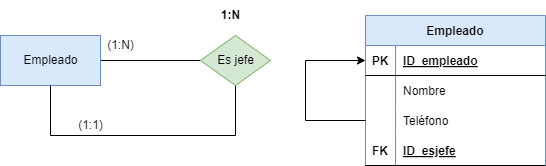

The diagram above was exported from draw.io. Its source (the exported page's mxGraphModel, read from the mxfile embedded in the PNG):
<mxGraphModel dx="149" dy="599" grid="1" gridSize="10" guides="1" tooltips="1" connect="1" arrows="1" fold="1" page="1" pageScale="1" pageWidth="850" pageHeight="1100" math="0" shadow="0">
  <root>
    <mxCell id="0" />
    <mxCell id="1" parent="0" />
    <mxCell id="5" style="edgeStyle=none;html=1;entryX=0;entryY=0.5;entryDx=0;entryDy=0;endArrow=none;endFill=0;" edge="1" parent="1" source="2" target="4">
      <mxGeometry relative="1" as="geometry" />
    </mxCell>
    <mxCell id="2" value="Empleado" style="html=1;dashed=0;whitespace=wrap;fillColor=#dae8fc;strokeColor=#6c8ebf;" vertex="1" parent="1">
      <mxGeometry x="60" y="160" width="100" height="50" as="geometry" />
    </mxCell>
    <mxCell id="7" style="edgeStyle=orthogonalEdgeStyle;html=1;exitX=0.5;exitY=1;exitDx=0;exitDy=0;entryX=0.5;entryY=1;entryDx=0;entryDy=0;endArrow=none;endFill=0;rounded=0;" edge="1" parent="1" source="4" target="2">
      <mxGeometry relative="1" as="geometry">
        <Array as="points">
          <mxPoint x="295" y="260" />
          <mxPoint x="110" y="260" />
        </Array>
      </mxGeometry>
    </mxCell>
    <mxCell id="4" value="Es jefe" style="shape=rhombus;html=1;dashed=0;whitespace=wrap;perimeter=rhombusPerimeter;fillColor=#d5e8d4;strokeColor=#82b366;" vertex="1" parent="1">
      <mxGeometry x="260" y="160" width="70" height="50" as="geometry" />
    </mxCell>
    <mxCell id="8" value="(1:N)" style="text;html=1;align=center;verticalAlign=middle;resizable=0;points=[];autosize=1;strokeColor=none;fillColor=none;" vertex="1" parent="1">
      <mxGeometry x="155" y="155" width="50" height="30" as="geometry" />
    </mxCell>
    <mxCell id="9" value="(1:1)" style="text;html=1;align=center;verticalAlign=middle;resizable=0;points=[];autosize=1;strokeColor=none;fillColor=none;" vertex="1" parent="1">
      <mxGeometry x="125" y="235" width="50" height="30" as="geometry" />
    </mxCell>
    <mxCell id="10" value="Empleado" style="shape=table;startSize=30;container=1;collapsible=1;childLayout=tableLayout;fixedRows=1;rowLines=0;fontStyle=1;align=center;resizeLast=1;fillColor=#dae8fc;strokeColor=#6c8ebf;" vertex="1" parent="1">
      <mxGeometry x="425" y="140" width="180" height="150" as="geometry" />
    </mxCell>
    <mxCell id="11" value="" style="shape=tableRow;horizontal=0;startSize=0;swimlaneHead=0;swimlaneBody=0;fillColor=none;collapsible=0;dropTarget=0;points=[[0,0.5],[1,0.5]];portConstraint=eastwest;top=0;left=0;right=0;bottom=1;" vertex="1" parent="10">
      <mxGeometry y="30" width="180" height="30" as="geometry" />
    </mxCell>
    <mxCell id="12" value="PK" style="shape=partialRectangle;connectable=0;fillColor=none;top=0;left=0;bottom=0;right=0;fontStyle=1;overflow=hidden;" vertex="1" parent="11">
      <mxGeometry width="30" height="30" as="geometry">
        <mxRectangle width="30" height="30" as="alternateBounds" />
      </mxGeometry>
    </mxCell>
    <mxCell id="13" value="ID_empleado" style="shape=partialRectangle;connectable=0;fillColor=none;top=0;left=0;bottom=0;right=0;align=left;spacingLeft=6;fontStyle=5;overflow=hidden;" vertex="1" parent="11">
      <mxGeometry x="30" width="150" height="30" as="geometry">
        <mxRectangle width="150" height="30" as="alternateBounds" />
      </mxGeometry>
    </mxCell>
    <mxCell id="14" value="" style="shape=tableRow;horizontal=0;startSize=0;swimlaneHead=0;swimlaneBody=0;fillColor=none;collapsible=0;dropTarget=0;points=[[0,0.5],[1,0.5]];portConstraint=eastwest;top=0;left=0;right=0;bottom=0;" vertex="1" parent="10">
      <mxGeometry y="60" width="180" height="30" as="geometry" />
    </mxCell>
    <mxCell id="15" value="" style="shape=partialRectangle;connectable=0;fillColor=none;top=0;left=0;bottom=0;right=0;editable=1;overflow=hidden;" vertex="1" parent="14">
      <mxGeometry width="30" height="30" as="geometry">
        <mxRectangle width="30" height="30" as="alternateBounds" />
      </mxGeometry>
    </mxCell>
    <mxCell id="16" value="Nombre" style="shape=partialRectangle;connectable=0;fillColor=none;top=0;left=0;bottom=0;right=0;align=left;spacingLeft=6;overflow=hidden;" vertex="1" parent="14">
      <mxGeometry x="30" width="150" height="30" as="geometry">
        <mxRectangle width="150" height="30" as="alternateBounds" />
      </mxGeometry>
    </mxCell>
    <mxCell id="26" style="edgeStyle=orthogonalEdgeStyle;rounded=0;html=1;exitX=0;exitY=0.5;exitDx=0;exitDy=0;entryX=0;entryY=0.5;entryDx=0;entryDy=0;endArrow=classic;endFill=1;" edge="1" parent="10" source="17" target="11">
      <mxGeometry relative="1" as="geometry">
        <Array as="points">
          <mxPoint x="-60" y="105" />
          <mxPoint x="-60" y="45" />
        </Array>
      </mxGeometry>
    </mxCell>
    <mxCell id="17" value="" style="shape=tableRow;horizontal=0;startSize=0;swimlaneHead=0;swimlaneBody=0;fillColor=none;collapsible=0;dropTarget=0;points=[[0,0.5],[1,0.5]];portConstraint=eastwest;top=0;left=0;right=0;bottom=0;" vertex="1" parent="10">
      <mxGeometry y="90" width="180" height="30" as="geometry" />
    </mxCell>
    <mxCell id="18" value="" style="shape=partialRectangle;connectable=0;fillColor=none;top=0;left=0;bottom=0;right=0;editable=1;overflow=hidden;" vertex="1" parent="17">
      <mxGeometry width="30" height="30" as="geometry">
        <mxRectangle width="30" height="30" as="alternateBounds" />
      </mxGeometry>
    </mxCell>
    <mxCell id="19" value="Teléfono" style="shape=partialRectangle;connectable=0;fillColor=none;top=0;left=0;bottom=0;right=0;align=left;spacingLeft=6;overflow=hidden;" vertex="1" parent="17">
      <mxGeometry x="30" width="150" height="30" as="geometry">
        <mxRectangle width="150" height="30" as="alternateBounds" />
      </mxGeometry>
    </mxCell>
    <mxCell id="23" value="" style="shape=tableRow;horizontal=0;startSize=0;swimlaneHead=0;swimlaneBody=0;fillColor=none;collapsible=0;dropTarget=0;points=[[0,0.5],[1,0.5]];portConstraint=eastwest;top=0;left=0;right=0;bottom=1;" vertex="1" parent="10">
      <mxGeometry y="120" width="180" height="30" as="geometry" />
    </mxCell>
    <mxCell id="24" value="FK" style="shape=partialRectangle;connectable=0;fillColor=none;top=0;left=0;bottom=0;right=0;fontStyle=1;overflow=hidden;" vertex="1" parent="23">
      <mxGeometry width="30" height="30" as="geometry">
        <mxRectangle width="30" height="30" as="alternateBounds" />
      </mxGeometry>
    </mxCell>
    <mxCell id="25" value="ID_esjefe" style="shape=partialRectangle;connectable=0;fillColor=none;top=0;left=0;bottom=0;right=0;align=left;spacingLeft=6;fontStyle=5;overflow=hidden;" vertex="1" parent="23">
      <mxGeometry x="30" width="150" height="30" as="geometry">
        <mxRectangle width="150" height="30" as="alternateBounds" />
      </mxGeometry>
    </mxCell>
    <mxCell id="27" value="&lt;b&gt;1:N&lt;/b&gt;" style="text;html=1;align=center;verticalAlign=middle;resizable=0;points=[];autosize=1;strokeColor=none;fillColor=none;" vertex="1" parent="1">
      <mxGeometry x="270" y="125" width="40" height="30" as="geometry" />
    </mxCell>
  </root>
</mxGraphModel>